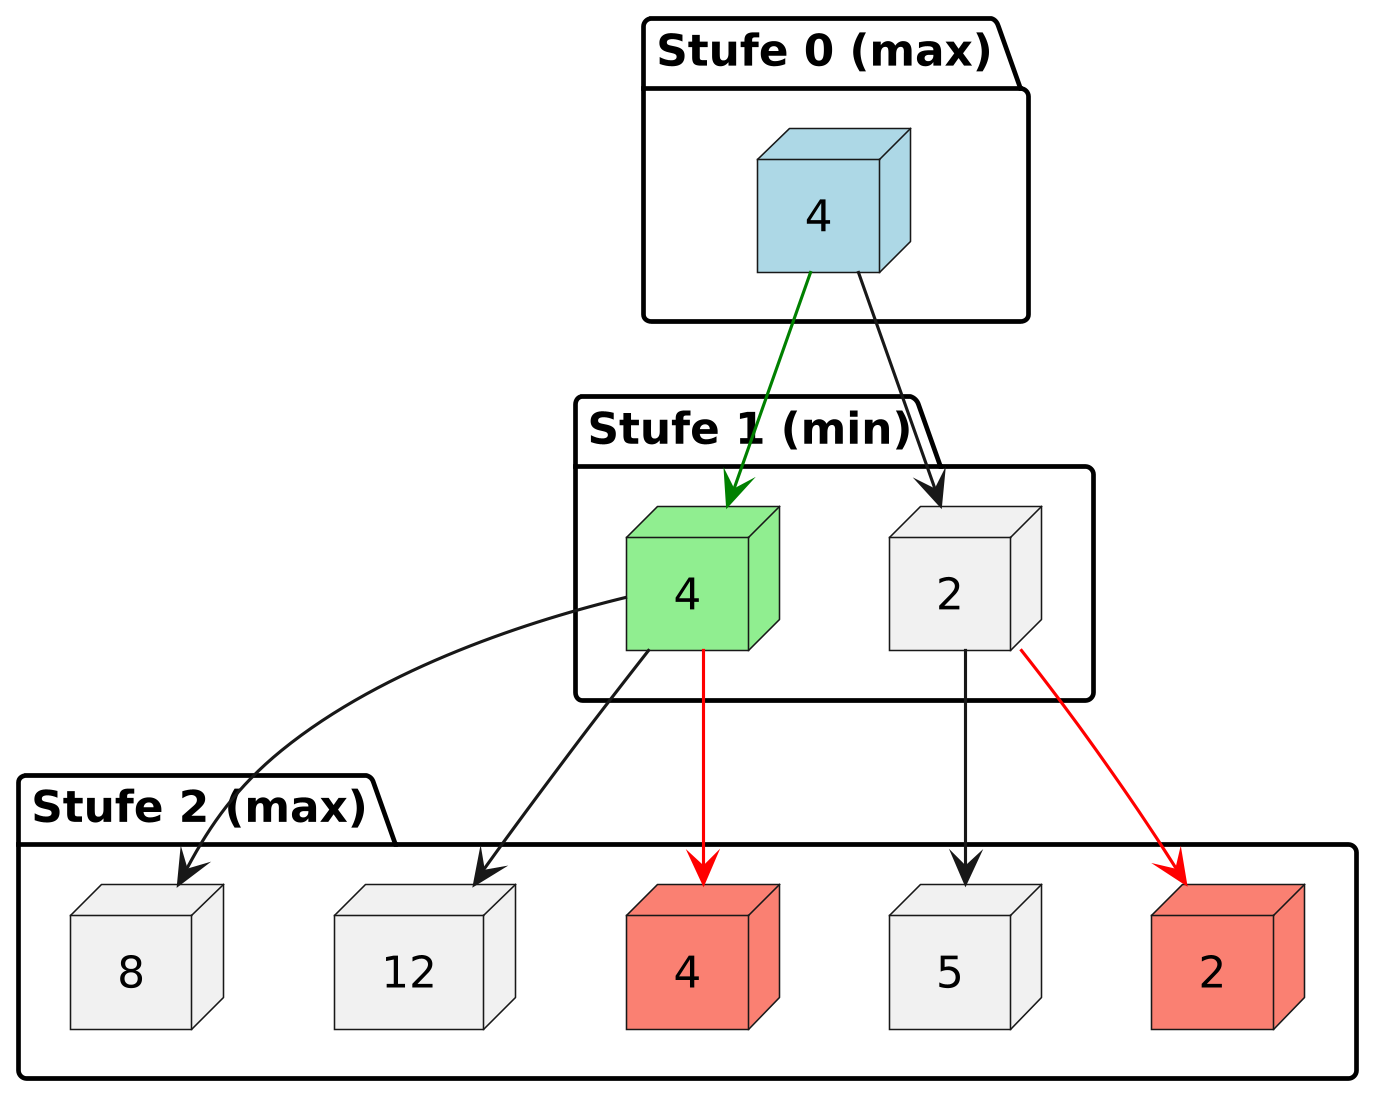

The diagram above was rendered by PlantUML. Its source (embedded in the PNG):
@startuml
skinparam dpi 300

' Force top-down layout
top to bottom direction

package "Stufe 0 (max)" {
    node "4" as L0 #lightblue
}

package "Stufe 1 (min)" {
    node "2" as L1L
    node "4" as L1R #lightgreen
}

package "Stufe 2 (max)" {
    node "2" as L2LL #salmon
    node "5" as L2LR
    node "4" as L2RL #salmon
    node "12" as L2RM
    node "8" as L2RR
}

' Connections
L0 --> L1L
L0 --> L1R #green
L1L --> L2LL #red
L1L --> L2LR
L1R --> L2RL #red
L1R --> L2RM
L1R --> L2RR

@enduml